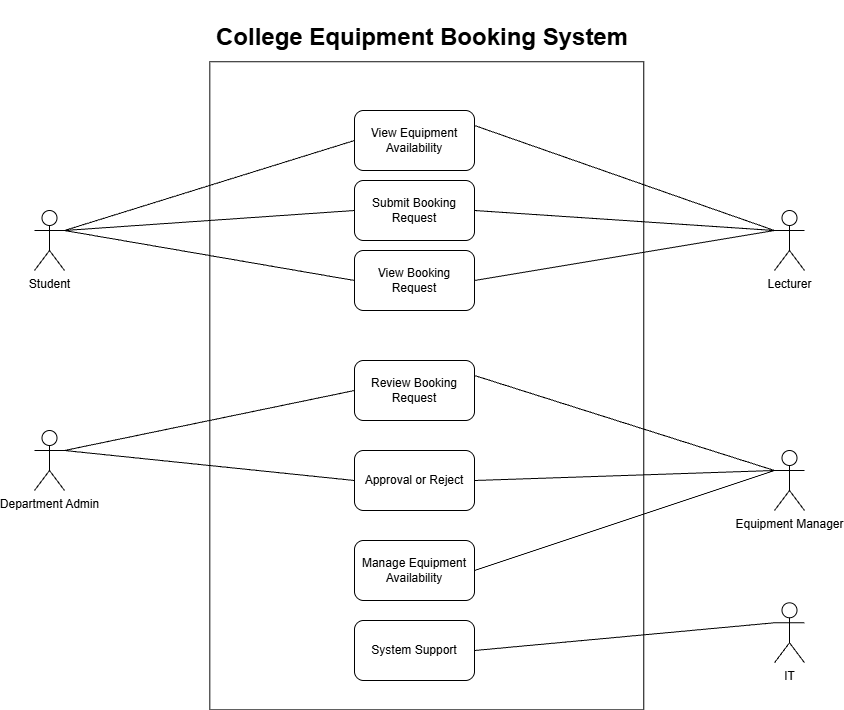

The diagram above was exported from draw.io. Its source (the exported page's mxGraphModel, read from the mxfile embedded in the PNG):
<mxGraphModel dx="1178" dy="771" grid="1" gridSize="10" guides="1" tooltips="1" connect="1" arrows="1" fold="1" page="1" pageScale="1" pageWidth="1000" pageHeight="1169" math="0" shadow="0">
  <root>
    <mxCell id="0" />
    <mxCell id="1" parent="0" />
    <mxCell id="_NHKTJ-to8mrXwpB_8W_-36" parent="1" style="rounded=0;whiteSpace=wrap;html=1;rotation=90;" value="" vertex="1">
      <mxGeometry height="433.96" width="648.16" x="168.2" y="338.32" as="geometry" />
    </mxCell>
    <mxCell id="_NHKTJ-to8mrXwpB_8W_-2" parent="1" style="shape=umlActor;verticalLabelPosition=bottom;verticalAlign=top;html=1;outlineConnect=0;" value="Student" vertex="1">
      <mxGeometry height="60" width="30" x="100" y="380" as="geometry" />
    </mxCell>
    <mxCell id="_NHKTJ-to8mrXwpB_8W_-3" parent="1" style="rounded=1;whiteSpace=wrap;html=1;" value="View Equipment Availability" vertex="1">
      <mxGeometry height="60" width="120" x="420" y="280" as="geometry" />
    </mxCell>
    <mxCell id="_NHKTJ-to8mrXwpB_8W_-4" parent="1" style="rounded=1;whiteSpace=wrap;html=1;" value="Submit Booking Request" vertex="1">
      <mxGeometry height="60" width="120" x="420" y="350" as="geometry" />
    </mxCell>
    <mxCell id="_NHKTJ-to8mrXwpB_8W_-5" parent="1" style="rounded=1;whiteSpace=wrap;html=1;" value="View Booking Request" vertex="1">
      <mxGeometry height="60" width="120" x="420" y="420" as="geometry" />
    </mxCell>
    <mxCell id="_NHKTJ-to8mrXwpB_8W_-6" parent="1" style="rounded=1;whiteSpace=wrap;html=1;" value="Review Booking Request" vertex="1">
      <mxGeometry height="60" width="120" x="420" y="530" as="geometry" />
    </mxCell>
    <mxCell id="_NHKTJ-to8mrXwpB_8W_-7" parent="1" style="rounded=1;whiteSpace=wrap;html=1;" value="Approval or Reject" vertex="1">
      <mxGeometry height="60" width="120" x="420" y="620" as="geometry" />
    </mxCell>
    <mxCell id="_NHKTJ-to8mrXwpB_8W_-8" parent="1" style="rounded=1;whiteSpace=wrap;html=1;" value="Manage Equipment Availability" vertex="1">
      <mxGeometry height="60" width="120" x="420" y="710" as="geometry" />
    </mxCell>
    <mxCell id="_NHKTJ-to8mrXwpB_8W_-9" parent="1" style="rounded=1;whiteSpace=wrap;html=1;" value="System Support" vertex="1">
      <mxGeometry height="60" width="120" x="420" y="790" as="geometry" />
    </mxCell>
    <mxCell id="_NHKTJ-to8mrXwpB_8W_-11" parent="1" style="shape=umlActor;verticalLabelPosition=bottom;verticalAlign=top;html=1;outlineConnect=0;" value="Lecturer" vertex="1">
      <mxGeometry height="60" width="30" x="840" y="380" as="geometry" />
    </mxCell>
    <mxCell id="_NHKTJ-to8mrXwpB_8W_-12" parent="1" style="shape=umlActor;verticalLabelPosition=bottom;verticalAlign=top;html=1;outlineConnect=0;" value="Department Admin" vertex="1">
      <mxGeometry height="60" width="30" x="100" y="600" as="geometry" />
    </mxCell>
    <mxCell id="_NHKTJ-to8mrXwpB_8W_-13" parent="1" style="shape=umlActor;verticalLabelPosition=bottom;verticalAlign=top;html=1;outlineConnect=0;" value="Equipment Manager" vertex="1">
      <mxGeometry height="60" width="30" x="840" y="620" as="geometry" />
    </mxCell>
    <mxCell id="_NHKTJ-to8mrXwpB_8W_-14" parent="1" style="shape=umlActor;verticalLabelPosition=bottom;verticalAlign=top;html=1;outlineConnect=0;" value="IT" vertex="1">
      <mxGeometry height="60" width="30" x="840" y="772.28" as="geometry" />
    </mxCell>
    <mxCell id="_NHKTJ-to8mrXwpB_8W_-17" edge="1" parent="1" source="_NHKTJ-to8mrXwpB_8W_-2" style="endArrow=none;html=1;rounded=0;fontSize=12;startSize=8;endSize=8;curved=1;exitX=1;exitY=0.3333333333333333;exitDx=0;exitDy=0;exitPerimeter=0;entryX=0;entryY=0.5;entryDx=0;entryDy=0;" target="_NHKTJ-to8mrXwpB_8W_-3" value="">
      <mxGeometry height="50" relative="1" width="50" as="geometry">
        <mxPoint x="470" y="730" as="sourcePoint" />
        <mxPoint x="520" y="680" as="targetPoint" />
      </mxGeometry>
    </mxCell>
    <mxCell id="_NHKTJ-to8mrXwpB_8W_-18" edge="1" parent="1" source="_NHKTJ-to8mrXwpB_8W_-2" style="endArrow=none;html=1;rounded=0;fontSize=12;startSize=8;endSize=8;curved=1;exitX=1;exitY=0.3333333333333333;exitDx=0;exitDy=0;exitPerimeter=0;entryX=0;entryY=0.5;entryDx=0;entryDy=0;" target="_NHKTJ-to8mrXwpB_8W_-4" value="">
      <mxGeometry height="50" relative="1" width="50" as="geometry">
        <mxPoint x="470" y="730" as="sourcePoint" />
        <mxPoint x="520" y="680" as="targetPoint" />
      </mxGeometry>
    </mxCell>
    <mxCell id="_NHKTJ-to8mrXwpB_8W_-19" edge="1" parent="1" source="_NHKTJ-to8mrXwpB_8W_-2" style="endArrow=none;html=1;rounded=0;fontSize=12;startSize=8;endSize=8;curved=1;exitX=1;exitY=0.3333333333333333;exitDx=0;exitDy=0;exitPerimeter=0;entryX=0;entryY=0.5;entryDx=0;entryDy=0;" target="_NHKTJ-to8mrXwpB_8W_-5" value="">
      <mxGeometry height="50" relative="1" width="50" as="geometry">
        <mxPoint x="470" y="730" as="sourcePoint" />
        <mxPoint x="520" y="680" as="targetPoint" />
      </mxGeometry>
    </mxCell>
    <mxCell id="_NHKTJ-to8mrXwpB_8W_-20" edge="1" parent="1" source="_NHKTJ-to8mrXwpB_8W_-4" style="endArrow=none;html=1;rounded=0;fontSize=12;startSize=8;endSize=8;curved=1;entryX=0;entryY=0.3333333333333333;entryDx=0;entryDy=0;entryPerimeter=0;exitX=1;exitY=0.5;exitDx=0;exitDy=0;" target="_NHKTJ-to8mrXwpB_8W_-11" value="">
      <mxGeometry height="50" relative="1" width="50" as="geometry">
        <mxPoint x="470" y="730" as="sourcePoint" />
        <mxPoint x="520" y="680" as="targetPoint" />
      </mxGeometry>
    </mxCell>
    <mxCell id="_NHKTJ-to8mrXwpB_8W_-21" edge="1" parent="1" source="_NHKTJ-to8mrXwpB_8W_-3" style="endArrow=none;html=1;rounded=0;fontSize=12;startSize=8;endSize=8;curved=1;entryX=0;entryY=0.3333333333333333;entryDx=0;entryDy=0;entryPerimeter=0;exitX=1;exitY=0.25;exitDx=0;exitDy=0;" target="_NHKTJ-to8mrXwpB_8W_-11" value="">
      <mxGeometry height="50" relative="1" width="50" as="geometry">
        <mxPoint x="470" y="730" as="sourcePoint" />
        <mxPoint x="520" y="680" as="targetPoint" />
      </mxGeometry>
    </mxCell>
    <mxCell id="_NHKTJ-to8mrXwpB_8W_-25" edge="1" parent="1" source="_NHKTJ-to8mrXwpB_8W_-5" style="endArrow=none;html=1;rounded=0;fontSize=12;startSize=8;endSize=8;curved=1;exitX=1;exitY=0.5;exitDx=0;exitDy=0;entryX=0;entryY=0.3333333333333333;entryDx=0;entryDy=0;entryPerimeter=0;" target="_NHKTJ-to8mrXwpB_8W_-11" value="">
      <mxGeometry height="50" relative="1" width="50" as="geometry">
        <mxPoint x="590" y="650" as="sourcePoint" />
        <mxPoint x="910" y="330" as="targetPoint" />
      </mxGeometry>
    </mxCell>
    <mxCell id="_NHKTJ-to8mrXwpB_8W_-28" edge="1" parent="1" source="_NHKTJ-to8mrXwpB_8W_-12" style="endArrow=none;html=1;rounded=0;fontSize=12;startSize=8;endSize=8;curved=1;exitX=1;exitY=0.3333333333333333;exitDx=0;exitDy=0;exitPerimeter=0;entryX=0;entryY=0.5;entryDx=0;entryDy=0;" target="_NHKTJ-to8mrXwpB_8W_-6" value="">
      <mxGeometry height="50" relative="1" width="50" as="geometry">
        <mxPoint x="430" y="660" as="sourcePoint" />
        <mxPoint x="480" y="610" as="targetPoint" />
      </mxGeometry>
    </mxCell>
    <mxCell id="_NHKTJ-to8mrXwpB_8W_-29" edge="1" parent="1" source="_NHKTJ-to8mrXwpB_8W_-12" style="endArrow=none;html=1;rounded=0;fontSize=12;startSize=8;endSize=8;curved=1;entryX=0;entryY=0.5;entryDx=0;entryDy=0;exitX=1;exitY=0.3333333333333333;exitDx=0;exitDy=0;exitPerimeter=0;" target="_NHKTJ-to8mrXwpB_8W_-7" value="">
      <mxGeometry height="50" relative="1" width="50" as="geometry">
        <mxPoint x="430" y="660" as="sourcePoint" />
        <mxPoint x="480" y="610" as="targetPoint" />
      </mxGeometry>
    </mxCell>
    <mxCell id="_NHKTJ-to8mrXwpB_8W_-30" edge="1" parent="1" source="_NHKTJ-to8mrXwpB_8W_-13" style="endArrow=none;html=1;rounded=0;fontSize=12;startSize=8;endSize=8;curved=1;exitX=0;exitY=0.3333333333333333;exitDx=0;exitDy=0;exitPerimeter=0;entryX=1;entryY=0.25;entryDx=0;entryDy=0;" target="_NHKTJ-to8mrXwpB_8W_-6" value="">
      <mxGeometry height="50" relative="1" width="50" as="geometry">
        <mxPoint x="430" y="660" as="sourcePoint" />
        <mxPoint x="480" y="610" as="targetPoint" />
      </mxGeometry>
    </mxCell>
    <mxCell id="_NHKTJ-to8mrXwpB_8W_-34" edge="1" parent="1" source="_NHKTJ-to8mrXwpB_8W_-7" style="endArrow=none;html=1;rounded=0;fontSize=12;startSize=8;endSize=8;curved=1;entryX=0;entryY=0.3333333333333333;entryDx=0;entryDy=0;entryPerimeter=0;exitX=1;exitY=0.5;exitDx=0;exitDy=0;" target="_NHKTJ-to8mrXwpB_8W_-13" value="">
      <mxGeometry height="50" relative="1" width="50" as="geometry">
        <mxPoint x="430" y="660" as="sourcePoint" />
        <mxPoint x="480" y="610" as="targetPoint" />
      </mxGeometry>
    </mxCell>
    <mxCell id="_NHKTJ-to8mrXwpB_8W_-35" edge="1" parent="1" source="_NHKTJ-to8mrXwpB_8W_-8" style="endArrow=none;html=1;rounded=0;fontSize=12;startSize=8;endSize=8;curved=1;entryX=0;entryY=0.3333333333333333;entryDx=0;entryDy=0;entryPerimeter=0;exitX=1;exitY=0.5;exitDx=0;exitDy=0;" target="_NHKTJ-to8mrXwpB_8W_-13" value="">
      <mxGeometry height="50" relative="1" width="50" as="geometry">
        <mxPoint x="430" y="660" as="sourcePoint" />
        <mxPoint x="480" y="610" as="targetPoint" />
      </mxGeometry>
    </mxCell>
    <mxCell id="_NHKTJ-to8mrXwpB_8W_-37" edge="1" parent="1" source="_NHKTJ-to8mrXwpB_8W_-9" style="endArrow=none;html=1;rounded=0;fontSize=12;startSize=8;endSize=8;curved=1;entryX=0;entryY=0.3333333333333333;entryDx=0;entryDy=0;entryPerimeter=0;exitX=1;exitY=0.5;exitDx=0;exitDy=0;" target="_NHKTJ-to8mrXwpB_8W_-14" value="">
      <mxGeometry height="50" relative="1" width="50" as="geometry">
        <mxPoint x="500" y="560" as="sourcePoint" />
        <mxPoint x="550" y="510" as="targetPoint" />
      </mxGeometry>
    </mxCell>
    <mxCell id="_NHKTJ-to8mrXwpB_8W_-38" parent="1" style="text;whiteSpace=wrap;html=1;" value="&lt;h1&gt;&lt;font&gt;College Equipment Booking System&lt;/font&gt;&lt;/h1&gt;" vertex="1">
      <mxGeometry height="40" width="440" x="280" y="170" as="geometry" />
    </mxCell>
  </root>
</mxGraphModel>